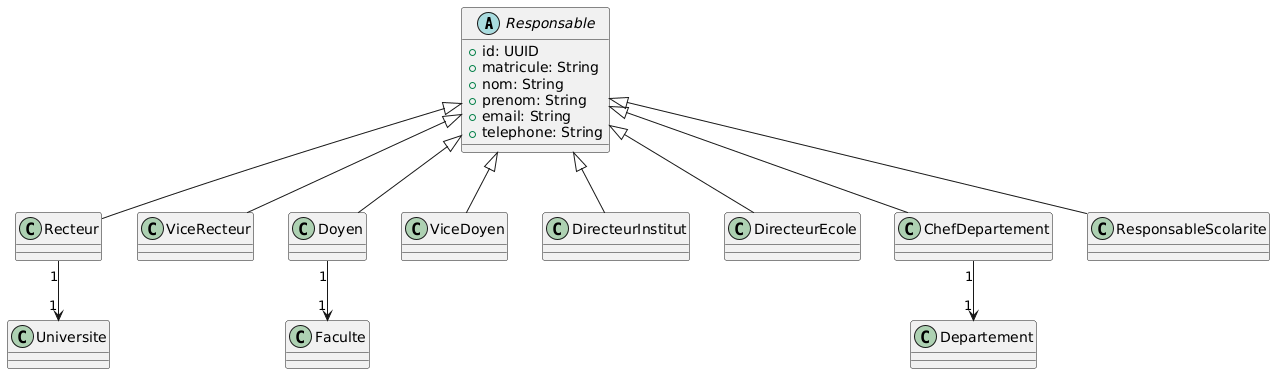

The diagram above was rendered by PlantUML. Its source (embedded in the PNG):
@startuml
abstract class Responsable {
    +id: UUID
    +matricule: String
    +nom: String
    +prenom: String
    +email: String
    +telephone: String
}

class Recteur
class ViceRecteur
class Doyen
class ViceDoyen
class DirecteurInstitut
class DirecteurEcole
class ChefDepartement
class ResponsableScolarite

Responsable <|-- Recteur
Responsable <|-- ViceRecteur
Responsable <|-- Doyen
Responsable <|-- ViceDoyen
Responsable <|-- DirecteurInstitut
Responsable <|-- DirecteurEcole
Responsable <|-- ChefDepartement
Responsable <|-- ResponsableScolarite

Recteur "1" --> "1" Universite
Doyen "1" --> "1" Faculte
ChefDepartement "1" --> "1" Departement
@enduml